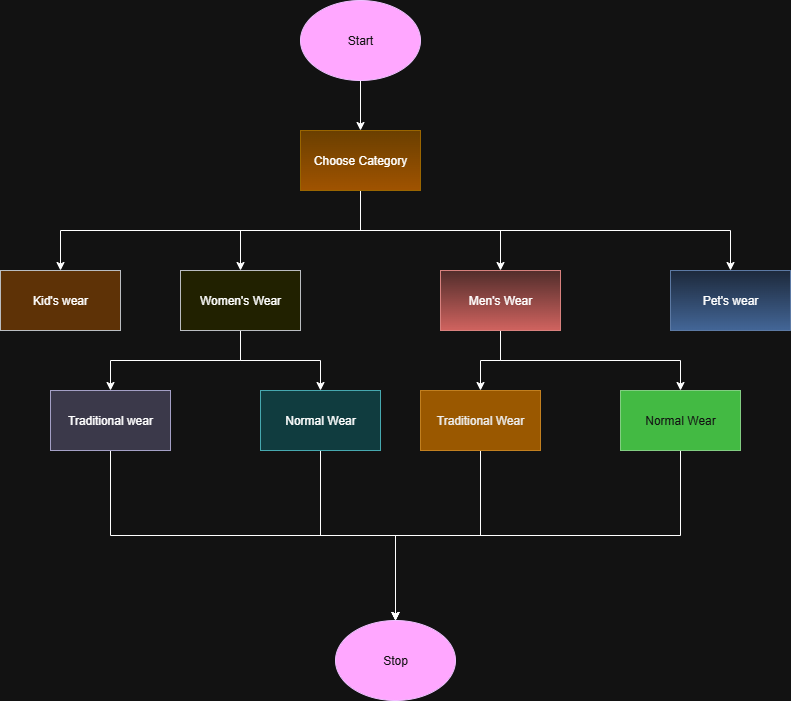

The diagram above was exported from draw.io. Its source (the exported page's mxGraphModel, read from the mxfile embedded in the PNG):
<mxGraphModel dx="1042" dy="527" grid="1" gridSize="10" guides="1" tooltips="1" connect="1" arrows="1" fold="1" page="1" pageScale="1" pageWidth="850" pageHeight="1100" math="0" shadow="0">
  <root>
    <mxCell id="0" />
    <mxCell id="1" parent="0" />
    <mxCell id="jXnUCol0s3kvYd4BwTHK-1" value="Stop" style="ellipse;whiteSpace=wrap;html=1;fillColor=#6a00ff;fontColor=#ffffff;strokeColor=#3700CC;" parent="1" vertex="1">
      <mxGeometry x="365" y="690" width="120" height="80" as="geometry" />
    </mxCell>
    <mxCell id="eG87RPToy-D-PI5BDJ63-6" style="edgeStyle=orthogonalEdgeStyle;rounded=0;orthogonalLoop=1;jettySize=auto;html=1;exitX=0.5;exitY=1;exitDx=0;exitDy=0;entryX=0.5;entryY=0;entryDx=0;entryDy=0;" parent="1" source="jXnUCol0s3kvYd4BwTHK-2" target="eG87RPToy-D-PI5BDJ63-1" edge="1">
      <mxGeometry relative="1" as="geometry" />
    </mxCell>
    <mxCell id="jXnUCol0s3kvYd4BwTHK-2" value="Start" style="ellipse;whiteSpace=wrap;html=1;fillColor=#6a00ff;fontColor=#ffffff;strokeColor=#3700CC;" parent="1" vertex="1">
      <mxGeometry x="330" y="70" width="120" height="80" as="geometry" />
    </mxCell>
    <mxCell id="eG87RPToy-D-PI5BDJ63-7" style="edgeStyle=orthogonalEdgeStyle;rounded=0;orthogonalLoop=1;jettySize=auto;html=1;entryX=0.5;entryY=0;entryDx=0;entryDy=0;exitX=0.5;exitY=1;exitDx=0;exitDy=0;" parent="1" source="eG87RPToy-D-PI5BDJ63-1" target="eG87RPToy-D-PI5BDJ63-5" edge="1">
      <mxGeometry relative="1" as="geometry">
        <mxPoint x="380" y="320" as="sourcePoint" />
      </mxGeometry>
    </mxCell>
    <mxCell id="eG87RPToy-D-PI5BDJ63-8" style="edgeStyle=orthogonalEdgeStyle;rounded=0;orthogonalLoop=1;jettySize=auto;html=1;exitX=0.5;exitY=1;exitDx=0;exitDy=0;entryX=0.5;entryY=0;entryDx=0;entryDy=0;" parent="1" source="eG87RPToy-D-PI5BDJ63-1" target="eG87RPToy-D-PI5BDJ63-4" edge="1">
      <mxGeometry relative="1" as="geometry" />
    </mxCell>
    <mxCell id="eG87RPToy-D-PI5BDJ63-9" style="edgeStyle=orthogonalEdgeStyle;rounded=0;orthogonalLoop=1;jettySize=auto;html=1;exitX=0.5;exitY=1;exitDx=0;exitDy=0;entryX=0.5;entryY=0;entryDx=0;entryDy=0;" parent="1" source="eG87RPToy-D-PI5BDJ63-1" target="eG87RPToy-D-PI5BDJ63-3" edge="1">
      <mxGeometry relative="1" as="geometry" />
    </mxCell>
    <mxCell id="eG87RPToy-D-PI5BDJ63-10" style="edgeStyle=orthogonalEdgeStyle;rounded=0;orthogonalLoop=1;jettySize=auto;html=1;exitX=0.5;exitY=1;exitDx=0;exitDy=0;entryX=0.5;entryY=0;entryDx=0;entryDy=0;" parent="1" source="eG87RPToy-D-PI5BDJ63-1" target="eG87RPToy-D-PI5BDJ63-2" edge="1">
      <mxGeometry relative="1" as="geometry" />
    </mxCell>
    <mxCell id="eG87RPToy-D-PI5BDJ63-1" value="Choose Category" style="rounded=0;whiteSpace=wrap;html=1;fillColor=#ffcd28;gradientColor=#ffa500;strokeColor=#d79b00;" parent="1" vertex="1">
      <mxGeometry x="330" y="200" width="120" height="60" as="geometry" />
    </mxCell>
    <mxCell id="eG87RPToy-D-PI5BDJ63-2" value="Pet's wear" style="rounded=0;whiteSpace=wrap;html=1;fillColor=#dae8fc;gradientColor=#7ea6e0;strokeColor=#6c8ebf;" parent="1" vertex="1">
      <mxGeometry x="700" y="340" width="120" height="60" as="geometry" />
    </mxCell>
    <mxCell id="eG87RPToy-D-PI5BDJ63-18" style="edgeStyle=orthogonalEdgeStyle;rounded=0;orthogonalLoop=1;jettySize=auto;html=1;exitX=0.5;exitY=1;exitDx=0;exitDy=0;" parent="1" source="eG87RPToy-D-PI5BDJ63-3" target="eG87RPToy-D-PI5BDJ63-12" edge="1">
      <mxGeometry relative="1" as="geometry" />
    </mxCell>
    <mxCell id="eG87RPToy-D-PI5BDJ63-19" style="edgeStyle=orthogonalEdgeStyle;rounded=0;orthogonalLoop=1;jettySize=auto;html=1;exitX=0.5;exitY=1;exitDx=0;exitDy=0;" parent="1" source="eG87RPToy-D-PI5BDJ63-3" target="eG87RPToy-D-PI5BDJ63-11" edge="1">
      <mxGeometry relative="1" as="geometry" />
    </mxCell>
    <mxCell id="eG87RPToy-D-PI5BDJ63-3" value="Men's Wear" style="rounded=0;whiteSpace=wrap;html=1;fillColor=#f8cecc;gradientColor=#ea6b66;strokeColor=#b85450;" parent="1" vertex="1">
      <mxGeometry x="470" y="340" width="120" height="60" as="geometry" />
    </mxCell>
    <mxCell id="eG87RPToy-D-PI5BDJ63-15" style="edgeStyle=orthogonalEdgeStyle;rounded=0;orthogonalLoop=1;jettySize=auto;html=1;exitX=0.5;exitY=1;exitDx=0;exitDy=0;entryX=0.5;entryY=0;entryDx=0;entryDy=0;" parent="1" source="eG87RPToy-D-PI5BDJ63-4" target="eG87RPToy-D-PI5BDJ63-14" edge="1">
      <mxGeometry relative="1" as="geometry" />
    </mxCell>
    <mxCell id="eG87RPToy-D-PI5BDJ63-16" style="edgeStyle=orthogonalEdgeStyle;rounded=0;orthogonalLoop=1;jettySize=auto;html=1;exitX=0.5;exitY=1;exitDx=0;exitDy=0;" parent="1" source="eG87RPToy-D-PI5BDJ63-4" target="eG87RPToy-D-PI5BDJ63-13" edge="1">
      <mxGeometry relative="1" as="geometry" />
    </mxCell>
    <mxCell id="eG87RPToy-D-PI5BDJ63-4" value="Women's Wear" style="rounded=0;whiteSpace=wrap;html=1;fillColor=#ffff88;strokeColor=#36393d;" parent="1" vertex="1">
      <mxGeometry x="210" y="340" width="120" height="60" as="geometry" />
    </mxCell>
    <mxCell id="eG87RPToy-D-PI5BDJ63-5" value="Kid's wear" style="rounded=0;whiteSpace=wrap;html=1;fillColor=#ffcc99;strokeColor=#36393d;" parent="1" vertex="1">
      <mxGeometry x="30" y="340" width="120" height="60" as="geometry" />
    </mxCell>
    <mxCell id="eG87RPToy-D-PI5BDJ63-23" style="edgeStyle=orthogonalEdgeStyle;rounded=0;orthogonalLoop=1;jettySize=auto;html=1;exitX=0.5;exitY=1;exitDx=0;exitDy=0;entryX=0.5;entryY=0;entryDx=0;entryDy=0;" parent="1" source="eG87RPToy-D-PI5BDJ63-11" target="jXnUCol0s3kvYd4BwTHK-1" edge="1">
      <mxGeometry relative="1" as="geometry" />
    </mxCell>
    <mxCell id="eG87RPToy-D-PI5BDJ63-11" value="Traditional Wear" style="rounded=0;whiteSpace=wrap;html=1;fillColor=#f0a30a;fontColor=#000000;strokeColor=#BD7000;" parent="1" vertex="1">
      <mxGeometry x="450" y="460" width="120" height="60" as="geometry" />
    </mxCell>
    <mxCell id="eG87RPToy-D-PI5BDJ63-24" style="edgeStyle=orthogonalEdgeStyle;rounded=0;orthogonalLoop=1;jettySize=auto;html=1;exitX=0.5;exitY=1;exitDx=0;exitDy=0;entryX=0.5;entryY=0;entryDx=0;entryDy=0;" parent="1" source="eG87RPToy-D-PI5BDJ63-12" target="jXnUCol0s3kvYd4BwTHK-1" edge="1">
      <mxGeometry relative="1" as="geometry" />
    </mxCell>
    <mxCell id="eG87RPToy-D-PI5BDJ63-12" value="Normal Wear" style="rounded=0;whiteSpace=wrap;html=1;fillColor=#008a00;fontColor=#ffffff;strokeColor=#005700;" parent="1" vertex="1">
      <mxGeometry x="650" y="460" width="120" height="60" as="geometry" />
    </mxCell>
    <mxCell id="eG87RPToy-D-PI5BDJ63-22" style="edgeStyle=orthogonalEdgeStyle;rounded=0;orthogonalLoop=1;jettySize=auto;html=1;exitX=0.5;exitY=1;exitDx=0;exitDy=0;entryX=0.5;entryY=0;entryDx=0;entryDy=0;" parent="1" source="eG87RPToy-D-PI5BDJ63-13" target="jXnUCol0s3kvYd4BwTHK-1" edge="1">
      <mxGeometry relative="1" as="geometry" />
    </mxCell>
    <mxCell id="eG87RPToy-D-PI5BDJ63-13" value="Normal Wear" style="rounded=0;whiteSpace=wrap;html=1;fillColor=#b0e3e6;strokeColor=#0e8088;" parent="1" vertex="1">
      <mxGeometry x="290" y="460" width="120" height="60" as="geometry" />
    </mxCell>
    <mxCell id="eG87RPToy-D-PI5BDJ63-20" style="edgeStyle=orthogonalEdgeStyle;rounded=0;orthogonalLoop=1;jettySize=auto;html=1;exitX=0.5;exitY=1;exitDx=0;exitDy=0;entryX=0.5;entryY=0;entryDx=0;entryDy=0;" parent="1" source="eG87RPToy-D-PI5BDJ63-14" target="jXnUCol0s3kvYd4BwTHK-1" edge="1">
      <mxGeometry relative="1" as="geometry" />
    </mxCell>
    <mxCell id="eG87RPToy-D-PI5BDJ63-14" value="Traditional wear" style="rounded=0;whiteSpace=wrap;html=1;fillColor=#d0cee2;strokeColor=#56517e;" parent="1" vertex="1">
      <mxGeometry x="80" y="460" width="120" height="60" as="geometry" />
    </mxCell>
  </root>
</mxGraphModel>